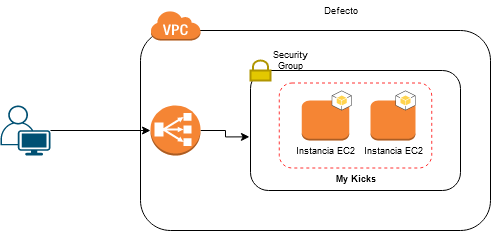

The diagram above was exported from draw.io. Its source (the exported page's mxGraphModel, read from the mxfile embedded in the PNG):
<mxGraphModel dx="1346" dy="793" grid="1" gridSize="10" guides="1" tooltips="1" connect="1" arrows="1" fold="1" page="1" pageScale="1" pageWidth="827" pageHeight="1169" math="0" shadow="0">
  <root>
    <mxCell id="0" />
    <mxCell id="1" parent="0" />
    <mxCell id="hs9wEttHHYoYO-Qg22hK-5" value="" style="rounded=1;whiteSpace=wrap;html=1;" vertex="1" parent="1">
      <mxGeometry x="309" y="170" width="350" height="200" as="geometry" />
    </mxCell>
    <mxCell id="hs9wEttHHYoYO-Qg22hK-13" style="edgeStyle=orthogonalEdgeStyle;rounded=0;orthogonalLoop=1;jettySize=auto;html=1;entryX=-0.005;entryY=0.553;entryDx=0;entryDy=0;entryPerimeter=0;" edge="1" parent="1" source="hs9wEttHHYoYO-Qg22hK-1" target="hs9wEttHHYoYO-Qg22hK-9">
      <mxGeometry relative="1" as="geometry" />
    </mxCell>
    <mxCell id="hs9wEttHHYoYO-Qg22hK-1" value="" style="outlineConnect=0;dashed=0;verticalLabelPosition=bottom;verticalAlign=top;align=center;html=1;shape=mxgraph.aws3.classic_load_balancer;fillColor=#F58534;gradientColor=none;" vertex="1" parent="1">
      <mxGeometry x="319" y="245" width="50" height="50" as="geometry" />
    </mxCell>
    <mxCell id="hs9wEttHHYoYO-Qg22hK-7" value="" style="outlineConnect=0;dashed=0;verticalLabelPosition=bottom;verticalAlign=top;align=center;html=1;shape=mxgraph.aws3.virtual_private_cloud;fillColor=#F58534;gradientColor=none;" vertex="1" parent="1">
      <mxGeometry x="319" y="150" width="50" height="30" as="geometry" />
    </mxCell>
    <mxCell id="hs9wEttHHYoYO-Qg22hK-20" style="edgeStyle=orthogonalEdgeStyle;rounded=0;orthogonalLoop=1;jettySize=auto;html=1;fontSize=9;" edge="1" parent="1" source="hs9wEttHHYoYO-Qg22hK-8" target="hs9wEttHHYoYO-Qg22hK-1">
      <mxGeometry relative="1" as="geometry">
        <mxPoint x="229" y="265" as="targetPoint" />
      </mxGeometry>
    </mxCell>
    <mxCell id="hs9wEttHHYoYO-Qg22hK-8" value="" style="points=[[0.35,0,0],[0.98,0.51,0],[1,0.71,0],[0.67,1,0],[0,0.795,0],[0,0.65,0]];verticalLabelPosition=bottom;html=1;verticalAlign=top;aspect=fixed;align=center;pointerEvents=1;shape=mxgraph.cisco19.user;fillColor=#005073;strokeColor=none;" vertex="1" parent="1">
      <mxGeometry x="169" y="245" width="50" height="50" as="geometry" />
    </mxCell>
    <mxCell id="hs9wEttHHYoYO-Qg22hK-9" value="" style="rounded=1;whiteSpace=wrap;html=1;" vertex="1" parent="1">
      <mxGeometry x="419" y="210" width="210" height="120" as="geometry" />
    </mxCell>
    <mxCell id="hs9wEttHHYoYO-Qg22hK-18" value="Defecto" style="text;html=1;strokeColor=none;fillColor=none;align=center;verticalAlign=middle;whiteSpace=wrap;rounded=0;fontSize=9;" vertex="1" parent="1">
      <mxGeometry x="490" y="140" width="40" height="20" as="geometry" />
    </mxCell>
    <mxCell id="hs9wEttHHYoYO-Qg22hK-19" value="" style="rounded=1;whiteSpace=wrap;html=1;fontSize=9;dashed=1;strokeColor=#FF3333;" vertex="1" parent="1">
      <mxGeometry x="447.75" y="222.5" width="152.5" height="85" as="geometry" />
    </mxCell>
    <mxCell id="hs9wEttHHYoYO-Qg22hK-12" value="" style="outlineConnect=0;dashed=0;verticalLabelPosition=bottom;verticalAlign=top;align=center;html=1;shape=mxgraph.aws3.instance;fillColor=#F58534;gradientColor=none;" vertex="1" parent="1">
      <mxGeometry x="539" y="240" width="45" height="40" as="geometry" />
    </mxCell>
    <mxCell id="hs9wEttHHYoYO-Qg22hK-17" value="" style="outlineConnect=0;dashed=0;verticalLabelPosition=bottom;verticalAlign=top;align=center;html=1;shape=mxgraph.aws3.android;fillColor=#FFD44F;gradientColor=none;fontSize=9;" vertex="1" parent="1">
      <mxGeometry x="564" y="230" width="20" height="20" as="geometry" />
    </mxCell>
    <mxCell id="hs9wEttHHYoYO-Qg22hK-15" value="Instancia EC2" style="text;html=1;strokeColor=none;fillColor=none;align=center;verticalAlign=middle;whiteSpace=wrap;rounded=0;fontSize=9;" vertex="1" parent="1">
      <mxGeometry x="527.75" y="280" width="67.5" height="20" as="geometry" />
    </mxCell>
    <mxCell id="hs9wEttHHYoYO-Qg22hK-10" value="" style="outlineConnect=0;dashed=0;verticalLabelPosition=bottom;verticalAlign=top;align=center;html=1;shape=mxgraph.aws3.instance;fillColor=#F58534;gradientColor=none;" vertex="1" parent="1">
      <mxGeometry x="470.25" y="240" width="47.5" height="40" as="geometry" />
    </mxCell>
    <mxCell id="hs9wEttHHYoYO-Qg22hK-14" value="Instancia EC2" style="text;html=1;strokeColor=none;fillColor=none;align=center;verticalAlign=middle;whiteSpace=wrap;rounded=0;fontSize=9;" vertex="1" parent="1">
      <mxGeometry x="460.25" y="280" width="67.5" height="20" as="geometry" />
    </mxCell>
    <mxCell id="hs9wEttHHYoYO-Qg22hK-16" value="" style="outlineConnect=0;dashed=0;verticalLabelPosition=bottom;verticalAlign=top;align=center;html=1;shape=mxgraph.aws3.android;fillColor=#FFD44F;gradientColor=none;fontSize=9;" vertex="1" parent="1">
      <mxGeometry x="500.25" y="230" width="20" height="20" as="geometry" />
    </mxCell>
    <mxCell id="hs9wEttHHYoYO-Qg22hK-22" value="" style="html=1;verticalLabelPosition=bottom;align=center;labelBackgroundColor=#ffffff;verticalAlign=top;strokeWidth=2;shadow=0;dashed=0;shape=mxgraph.ios7.icons.locked;fontSize=9;fillColor=#e3c800;strokeColor=#B09500;fontColor=#ffffff;" vertex="1" parent="1">
      <mxGeometry x="419" y="200" width="20" height="20" as="geometry" />
    </mxCell>
    <mxCell id="hs9wEttHHYoYO-Qg22hK-23" value="Security Group" style="text;html=1;strokeColor=none;fillColor=none;align=center;verticalAlign=middle;whiteSpace=wrap;rounded=0;dashed=1;fontSize=9;" vertex="1" parent="1">
      <mxGeometry x="439" y="190" width="40" height="20" as="geometry" />
    </mxCell>
    <mxCell id="hs9wEttHHYoYO-Qg22hK-24" value="My Kicks" style="text;html=1;strokeColor=none;fillColor=none;align=center;verticalAlign=middle;whiteSpace=wrap;rounded=0;dashed=1;fontSize=9;fontStyle=1" vertex="1" parent="1">
      <mxGeometry x="500.25" y="307.5" width="50" height="20" as="geometry" />
    </mxCell>
  </root>
</mxGraphModel>